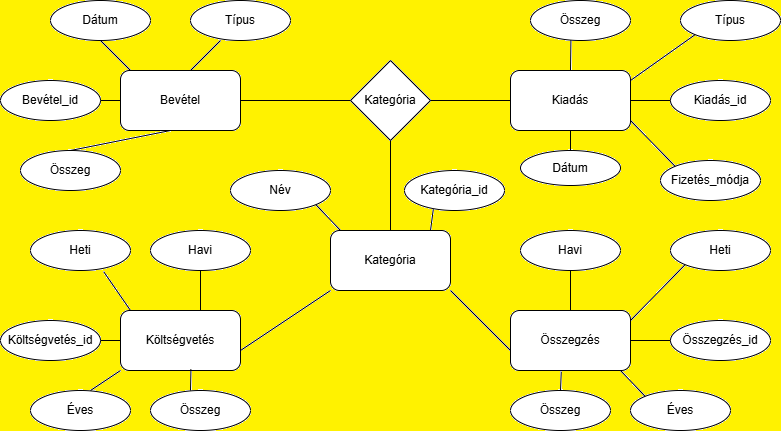

The diagram above was exported from draw.io. Its source (the exported page's mxGraphModel, read from the mxfile embedded in the PNG):
<mxGraphModel dx="1042" dy="527" grid="1" gridSize="10" guides="1" tooltips="1" connect="1" arrows="1" fold="1" page="1" pageScale="1" pageWidth="827" pageHeight="1169" math="0" shadow="0">
  <root>
    <mxCell id="0" />
    <mxCell id="1" parent="0" />
    <mxCell id="Mlu8ei-e_gqtjnkWVtFE-1" value="Bevétel" style="rounded=1;whiteSpace=wrap;html=1;" vertex="1" parent="1">
      <mxGeometry x="130" y="120" width="120" height="60" as="geometry" />
    </mxCell>
    <mxCell id="Mlu8ei-e_gqtjnkWVtFE-3" value="Típus" style="ellipse;whiteSpace=wrap;html=1;" vertex="1" parent="1">
      <mxGeometry x="200" y="50" width="100" height="40" as="geometry" />
    </mxCell>
    <mxCell id="Mlu8ei-e_gqtjnkWVtFE-4" value="Összeg" style="ellipse;whiteSpace=wrap;html=1;" vertex="1" parent="1">
      <mxGeometry x="30" y="200" width="100" height="40" as="geometry" />
    </mxCell>
    <mxCell id="Mlu8ei-e_gqtjnkWVtFE-5" value="Dátum" style="ellipse;whiteSpace=wrap;html=1;" vertex="1" parent="1">
      <mxGeometry x="60" y="50" width="100" height="40" as="geometry" />
    </mxCell>
    <mxCell id="Mlu8ei-e_gqtjnkWVtFE-6" value="Bevétel_id" style="ellipse;whiteSpace=wrap;html=1;" vertex="1" parent="1">
      <mxGeometry x="10" y="130" width="100" height="40" as="geometry" />
    </mxCell>
    <mxCell id="Mlu8ei-e_gqtjnkWVtFE-7" value="Kategória" style="rhombus;whiteSpace=wrap;html=1;" vertex="1" parent="1">
      <mxGeometry x="360" y="110" width="80" height="80" as="geometry" />
    </mxCell>
    <mxCell id="Mlu8ei-e_gqtjnkWVtFE-10" value="" style="endArrow=none;html=1;rounded=0;entryX=0.5;entryY=1;entryDx=0;entryDy=0;" edge="1" parent="1" target="Mlu8ei-e_gqtjnkWVtFE-5">
      <mxGeometry width="50" height="50" relative="1" as="geometry">
        <mxPoint x="140" y="120" as="sourcePoint" />
        <mxPoint x="190" y="70" as="targetPoint" />
      </mxGeometry>
    </mxCell>
    <mxCell id="Mlu8ei-e_gqtjnkWVtFE-11" value="" style="endArrow=none;html=1;rounded=0;" edge="1" parent="1">
      <mxGeometry width="50" height="50" relative="1" as="geometry">
        <mxPoint x="200" y="120" as="sourcePoint" />
        <mxPoint x="230" y="90" as="targetPoint" />
      </mxGeometry>
    </mxCell>
    <mxCell id="Mlu8ei-e_gqtjnkWVtFE-12" value="" style="endArrow=none;html=1;rounded=0;exitX=1;exitY=0.5;exitDx=0;exitDy=0;" edge="1" parent="1" source="Mlu8ei-e_gqtjnkWVtFE-6">
      <mxGeometry width="50" height="50" relative="1" as="geometry">
        <mxPoint x="80" y="200" as="sourcePoint" />
        <mxPoint x="130" y="150" as="targetPoint" />
      </mxGeometry>
    </mxCell>
    <mxCell id="Mlu8ei-e_gqtjnkWVtFE-13" value="" style="endArrow=none;html=1;rounded=0;exitX=0.5;exitY=0;exitDx=0;exitDy=0;" edge="1" parent="1" source="Mlu8ei-e_gqtjnkWVtFE-4">
      <mxGeometry width="50" height="50" relative="1" as="geometry">
        <mxPoint x="130" y="230" as="sourcePoint" />
        <mxPoint x="180" y="180" as="targetPoint" />
      </mxGeometry>
    </mxCell>
    <mxCell id="Mlu8ei-e_gqtjnkWVtFE-14" value="" style="endArrow=none;html=1;rounded=0;entryX=0;entryY=0.5;entryDx=0;entryDy=0;exitX=1;exitY=0.5;exitDx=0;exitDy=0;" edge="1" parent="1" source="Mlu8ei-e_gqtjnkWVtFE-1" target="Mlu8ei-e_gqtjnkWVtFE-7">
      <mxGeometry width="50" height="50" relative="1" as="geometry">
        <mxPoint x="250" y="160" as="sourcePoint" />
        <mxPoint x="300" y="110" as="targetPoint" />
      </mxGeometry>
    </mxCell>
    <mxCell id="Mlu8ei-e_gqtjnkWVtFE-15" value="Kiadás" style="rounded=1;whiteSpace=wrap;html=1;" vertex="1" parent="1">
      <mxGeometry x="520" y="120" width="120" height="60" as="geometry" />
    </mxCell>
    <mxCell id="Mlu8ei-e_gqtjnkWVtFE-16" value="Összeg" style="ellipse;whiteSpace=wrap;html=1;" vertex="1" parent="1">
      <mxGeometry x="540" y="50" width="100" height="40" as="geometry" />
    </mxCell>
    <mxCell id="Mlu8ei-e_gqtjnkWVtFE-17" value="Fizetés_módja" style="ellipse;whiteSpace=wrap;html=1;" vertex="1" parent="1">
      <mxGeometry x="670" y="210" width="100" height="40" as="geometry" />
    </mxCell>
    <mxCell id="Mlu8ei-e_gqtjnkWVtFE-18" value="Típus" style="ellipse;whiteSpace=wrap;html=1;" vertex="1" parent="1">
      <mxGeometry x="690" y="50" width="100" height="40" as="geometry" />
    </mxCell>
    <mxCell id="Mlu8ei-e_gqtjnkWVtFE-19" value="Kiadás_id" style="ellipse;whiteSpace=wrap;html=1;" vertex="1" parent="1">
      <mxGeometry x="680" y="130" width="100" height="40" as="geometry" />
    </mxCell>
    <mxCell id="Mlu8ei-e_gqtjnkWVtFE-20" value="Dátum" style="ellipse;whiteSpace=wrap;html=1;" vertex="1" parent="1">
      <mxGeometry x="530" y="200" width="100" height="35" as="geometry" />
    </mxCell>
    <mxCell id="Mlu8ei-e_gqtjnkWVtFE-21" value="" style="endArrow=none;html=1;rounded=0;entryX=0;entryY=0.5;entryDx=0;entryDy=0;" edge="1" parent="1" target="Mlu8ei-e_gqtjnkWVtFE-15">
      <mxGeometry width="50" height="50" relative="1" as="geometry">
        <mxPoint x="440" y="150" as="sourcePoint" />
        <mxPoint x="490" y="100" as="targetPoint" />
      </mxGeometry>
    </mxCell>
    <mxCell id="Mlu8ei-e_gqtjnkWVtFE-22" value="" style="endArrow=none;html=1;rounded=0;entryX=0;entryY=1;entryDx=0;entryDy=0;" edge="1" parent="1" target="Mlu8ei-e_gqtjnkWVtFE-18">
      <mxGeometry width="50" height="50" relative="1" as="geometry">
        <mxPoint x="640" y="130" as="sourcePoint" />
        <mxPoint x="690" y="80" as="targetPoint" />
      </mxGeometry>
    </mxCell>
    <mxCell id="Mlu8ei-e_gqtjnkWVtFE-23" value="" style="endArrow=none;html=1;rounded=0;entryX=0.404;entryY=1;entryDx=0;entryDy=0;entryPerimeter=0;exitX=0.5;exitY=0;exitDx=0;exitDy=0;" edge="1" parent="1" source="Mlu8ei-e_gqtjnkWVtFE-15" target="Mlu8ei-e_gqtjnkWVtFE-16">
      <mxGeometry width="50" height="50" relative="1" as="geometry">
        <mxPoint x="570" y="120" as="sourcePoint" />
        <mxPoint x="620" y="70" as="targetPoint" />
      </mxGeometry>
    </mxCell>
    <mxCell id="Mlu8ei-e_gqtjnkWVtFE-24" value="" style="endArrow=none;html=1;rounded=0;entryX=0;entryY=0.5;entryDx=0;entryDy=0;" edge="1" parent="1" target="Mlu8ei-e_gqtjnkWVtFE-19">
      <mxGeometry width="50" height="50" relative="1" as="geometry">
        <mxPoint x="640" y="150" as="sourcePoint" />
        <mxPoint x="690" y="100" as="targetPoint" />
      </mxGeometry>
    </mxCell>
    <mxCell id="Mlu8ei-e_gqtjnkWVtFE-25" value="" style="endArrow=none;html=1;rounded=0;exitX=0;exitY=0;exitDx=0;exitDy=0;" edge="1" parent="1" source="Mlu8ei-e_gqtjnkWVtFE-17">
      <mxGeometry width="50" height="50" relative="1" as="geometry">
        <mxPoint x="590" y="220" as="sourcePoint" />
        <mxPoint x="640" y="170" as="targetPoint" />
      </mxGeometry>
    </mxCell>
    <mxCell id="Mlu8ei-e_gqtjnkWVtFE-26" value="" style="endArrow=none;html=1;rounded=0;exitX=0.5;exitY=0;exitDx=0;exitDy=0;" edge="1" parent="1" source="Mlu8ei-e_gqtjnkWVtFE-20">
      <mxGeometry width="50" height="50" relative="1" as="geometry">
        <mxPoint x="530" y="230" as="sourcePoint" />
        <mxPoint x="580" y="180" as="targetPoint" />
      </mxGeometry>
    </mxCell>
    <mxCell id="Mlu8ei-e_gqtjnkWVtFE-27" value="Összegzés" style="rounded=1;whiteSpace=wrap;html=1;" vertex="1" parent="1">
      <mxGeometry x="520" y="360" width="120" height="60" as="geometry" />
    </mxCell>
    <mxCell id="Mlu8ei-e_gqtjnkWVtFE-28" value="Költségvetés" style="rounded=1;whiteSpace=wrap;html=1;" vertex="1" parent="1">
      <mxGeometry x="130" y="360" width="120" height="60" as="geometry" />
    </mxCell>
    <mxCell id="Mlu8ei-e_gqtjnkWVtFE-29" value="Összeg" style="ellipse;whiteSpace=wrap;html=1;" vertex="1" parent="1">
      <mxGeometry x="160" y="440" width="100" height="40" as="geometry" />
    </mxCell>
    <mxCell id="Mlu8ei-e_gqtjnkWVtFE-30" value="Éves" style="ellipse;whiteSpace=wrap;html=1;" vertex="1" parent="1">
      <mxGeometry x="40" y="440" width="100" height="40" as="geometry" />
    </mxCell>
    <mxCell id="Mlu8ei-e_gqtjnkWVtFE-31" value="Havi" style="ellipse;whiteSpace=wrap;html=1;" vertex="1" parent="1">
      <mxGeometry x="160" y="280" width="100" height="40" as="geometry" />
    </mxCell>
    <mxCell id="Mlu8ei-e_gqtjnkWVtFE-32" value="Heti" style="ellipse;whiteSpace=wrap;html=1;" vertex="1" parent="1">
      <mxGeometry x="40" y="280" width="100" height="40" as="geometry" />
    </mxCell>
    <mxCell id="Mlu8ei-e_gqtjnkWVtFE-33" value="Költségvetés_id" style="ellipse;whiteSpace=wrap;html=1;" vertex="1" parent="1">
      <mxGeometry x="10" y="370" width="100" height="40" as="geometry" />
    </mxCell>
    <mxCell id="Mlu8ei-e_gqtjnkWVtFE-34" value="" style="endArrow=none;html=1;rounded=0;entryX=0;entryY=1;entryDx=0;entryDy=0;" edge="1" parent="1" target="Mlu8ei-e_gqtjnkWVtFE-28">
      <mxGeometry width="50" height="50" relative="1" as="geometry">
        <mxPoint x="100" y="440" as="sourcePoint" />
        <mxPoint x="150" y="390" as="targetPoint" />
      </mxGeometry>
    </mxCell>
    <mxCell id="Mlu8ei-e_gqtjnkWVtFE-35" value="" style="endArrow=none;html=1;rounded=0;entryX=1;entryY=0.5;entryDx=0;entryDy=0;" edge="1" parent="1" target="Mlu8ei-e_gqtjnkWVtFE-33">
      <mxGeometry width="50" height="50" relative="1" as="geometry">
        <mxPoint x="130" y="390" as="sourcePoint" />
        <mxPoint x="180" y="340" as="targetPoint" />
      </mxGeometry>
    </mxCell>
    <mxCell id="Mlu8ei-e_gqtjnkWVtFE-36" value="" style="endArrow=none;html=1;rounded=0;entryX=0.587;entryY=0.98;entryDx=0;entryDy=0;entryPerimeter=0;" edge="1" parent="1" target="Mlu8ei-e_gqtjnkWVtFE-28">
      <mxGeometry width="50" height="50" relative="1" as="geometry">
        <mxPoint x="200" y="440" as="sourcePoint" />
        <mxPoint x="250" y="390" as="targetPoint" />
      </mxGeometry>
    </mxCell>
    <mxCell id="Mlu8ei-e_gqtjnkWVtFE-37" value="" style="endArrow=none;html=1;rounded=0;entryX=0.732;entryY=1.03;entryDx=0;entryDy=0;entryPerimeter=0;" edge="1" parent="1" target="Mlu8ei-e_gqtjnkWVtFE-32">
      <mxGeometry width="50" height="50" relative="1" as="geometry">
        <mxPoint x="140" y="360" as="sourcePoint" />
        <mxPoint x="190" y="310" as="targetPoint" />
      </mxGeometry>
    </mxCell>
    <mxCell id="Mlu8ei-e_gqtjnkWVtFE-38" value="" style="endArrow=none;html=1;rounded=0;entryX=0.5;entryY=1;entryDx=0;entryDy=0;" edge="1" parent="1" target="Mlu8ei-e_gqtjnkWVtFE-31">
      <mxGeometry width="50" height="50" relative="1" as="geometry">
        <mxPoint x="210" y="360" as="sourcePoint" />
        <mxPoint x="250" y="310" as="targetPoint" />
      </mxGeometry>
    </mxCell>
    <mxCell id="Mlu8ei-e_gqtjnkWVtFE-44" value="Összeg" style="ellipse;whiteSpace=wrap;html=1;" vertex="1" parent="1">
      <mxGeometry x="520" y="440" width="100" height="40" as="geometry" />
    </mxCell>
    <mxCell id="Mlu8ei-e_gqtjnkWVtFE-45" value="Éves" style="ellipse;whiteSpace=wrap;html=1;" vertex="1" parent="1">
      <mxGeometry x="640" y="440" width="100" height="40" as="geometry" />
    </mxCell>
    <mxCell id="Mlu8ei-e_gqtjnkWVtFE-46" value="Heti" style="ellipse;whiteSpace=wrap;html=1;" vertex="1" parent="1">
      <mxGeometry x="680" y="280" width="100" height="40" as="geometry" />
    </mxCell>
    <mxCell id="Mlu8ei-e_gqtjnkWVtFE-47" value="Havi" style="ellipse;whiteSpace=wrap;html=1;" vertex="1" parent="1">
      <mxGeometry x="530" y="280" width="100" height="40" as="geometry" />
    </mxCell>
    <mxCell id="Mlu8ei-e_gqtjnkWVtFE-48" value="Összegzés_id" style="ellipse;whiteSpace=wrap;html=1;" vertex="1" parent="1">
      <mxGeometry x="680" y="370" width="100" height="40" as="geometry" />
    </mxCell>
    <mxCell id="Mlu8ei-e_gqtjnkWVtFE-49" value="" style="endArrow=none;html=1;rounded=0;entryX=0;entryY=0;entryDx=0;entryDy=0;" edge="1" parent="1" target="Mlu8ei-e_gqtjnkWVtFE-45">
      <mxGeometry width="50" height="50" relative="1" as="geometry">
        <mxPoint x="630" y="420" as="sourcePoint" />
        <mxPoint x="680" y="370" as="targetPoint" />
      </mxGeometry>
    </mxCell>
    <mxCell id="Mlu8ei-e_gqtjnkWVtFE-50" value="" style="endArrow=none;html=1;rounded=0;entryX=0.423;entryY=1.02;entryDx=0;entryDy=0;entryPerimeter=0;" edge="1" parent="1" target="Mlu8ei-e_gqtjnkWVtFE-27">
      <mxGeometry width="50" height="50" relative="1" as="geometry">
        <mxPoint x="570" y="440" as="sourcePoint" />
        <mxPoint x="620" y="390" as="targetPoint" />
      </mxGeometry>
    </mxCell>
    <mxCell id="Mlu8ei-e_gqtjnkWVtFE-51" value="" style="endArrow=none;html=1;rounded=0;" edge="1" parent="1" target="Mlu8ei-e_gqtjnkWVtFE-48">
      <mxGeometry width="50" height="50" relative="1" as="geometry">
        <mxPoint x="640" y="390" as="sourcePoint" />
        <mxPoint x="690" y="340" as="targetPoint" />
      </mxGeometry>
    </mxCell>
    <mxCell id="Mlu8ei-e_gqtjnkWVtFE-52" value="" style="endArrow=none;html=1;rounded=0;entryX=0;entryY=1;entryDx=0;entryDy=0;" edge="1" parent="1" target="Mlu8ei-e_gqtjnkWVtFE-46">
      <mxGeometry width="50" height="50" relative="1" as="geometry">
        <mxPoint x="640" y="370" as="sourcePoint" />
        <mxPoint x="690" y="320" as="targetPoint" />
      </mxGeometry>
    </mxCell>
    <mxCell id="Mlu8ei-e_gqtjnkWVtFE-53" value="" style="endArrow=none;html=1;rounded=0;entryX=0.5;entryY=1;entryDx=0;entryDy=0;exitX=0.5;exitY=0;exitDx=0;exitDy=0;" edge="1" parent="1" source="Mlu8ei-e_gqtjnkWVtFE-27" target="Mlu8ei-e_gqtjnkWVtFE-47">
      <mxGeometry width="50" height="50" relative="1" as="geometry">
        <mxPoint x="570" y="360" as="sourcePoint" />
        <mxPoint x="620" y="310" as="targetPoint" />
      </mxGeometry>
    </mxCell>
    <mxCell id="Mlu8ei-e_gqtjnkWVtFE-54" value="Kategória" style="rounded=1;whiteSpace=wrap;html=1;" vertex="1" parent="1">
      <mxGeometry x="340" y="280" width="120" height="60" as="geometry" />
    </mxCell>
    <mxCell id="Mlu8ei-e_gqtjnkWVtFE-55" value="Név" style="ellipse;whiteSpace=wrap;html=1;" vertex="1" parent="1">
      <mxGeometry x="240" y="220" width="100" height="40" as="geometry" />
    </mxCell>
    <mxCell id="Mlu8ei-e_gqtjnkWVtFE-56" value="Kategória_id" style="ellipse;whiteSpace=wrap;html=1;" vertex="1" parent="1">
      <mxGeometry x="414" y="220" width="100" height="40" as="geometry" />
    </mxCell>
    <mxCell id="Mlu8ei-e_gqtjnkWVtFE-57" value="" style="endArrow=none;html=1;rounded=0;entryX=0.288;entryY=0.97;entryDx=0;entryDy=0;entryPerimeter=0;" edge="1" parent="1" target="Mlu8ei-e_gqtjnkWVtFE-56">
      <mxGeometry width="50" height="50" relative="1" as="geometry">
        <mxPoint x="440" y="280" as="sourcePoint" />
        <mxPoint x="490" y="230" as="targetPoint" />
      </mxGeometry>
    </mxCell>
    <mxCell id="Mlu8ei-e_gqtjnkWVtFE-58" value="" style="endArrow=none;html=1;rounded=0;entryX=1;entryY=1;entryDx=0;entryDy=0;" edge="1" parent="1" target="Mlu8ei-e_gqtjnkWVtFE-55">
      <mxGeometry width="50" height="50" relative="1" as="geometry">
        <mxPoint x="350" y="280" as="sourcePoint" />
        <mxPoint x="400" y="230" as="targetPoint" />
      </mxGeometry>
    </mxCell>
    <mxCell id="Mlu8ei-e_gqtjnkWVtFE-59" value="" style="endArrow=none;html=1;rounded=0;entryX=0.5;entryY=1;entryDx=0;entryDy=0;" edge="1" parent="1" target="Mlu8ei-e_gqtjnkWVtFE-7">
      <mxGeometry width="50" height="50" relative="1" as="geometry">
        <mxPoint x="400" y="280" as="sourcePoint" />
        <mxPoint x="450" y="230" as="targetPoint" />
      </mxGeometry>
    </mxCell>
    <mxCell id="Mlu8ei-e_gqtjnkWVtFE-60" value="" style="endArrow=none;html=1;rounded=0;entryX=1;entryY=1;entryDx=0;entryDy=0;" edge="1" parent="1" target="Mlu8ei-e_gqtjnkWVtFE-54">
      <mxGeometry width="50" height="50" relative="1" as="geometry">
        <mxPoint x="520" y="400" as="sourcePoint" />
        <mxPoint x="570" y="350" as="targetPoint" />
      </mxGeometry>
    </mxCell>
    <mxCell id="Mlu8ei-e_gqtjnkWVtFE-61" value="" style="endArrow=none;html=1;rounded=0;entryX=0;entryY=1;entryDx=0;entryDy=0;" edge="1" parent="1" target="Mlu8ei-e_gqtjnkWVtFE-54">
      <mxGeometry width="50" height="50" relative="1" as="geometry">
        <mxPoint x="250" y="400" as="sourcePoint" />
        <mxPoint x="300" y="350" as="targetPoint" />
      </mxGeometry>
    </mxCell>
  </root>
</mxGraphModel>